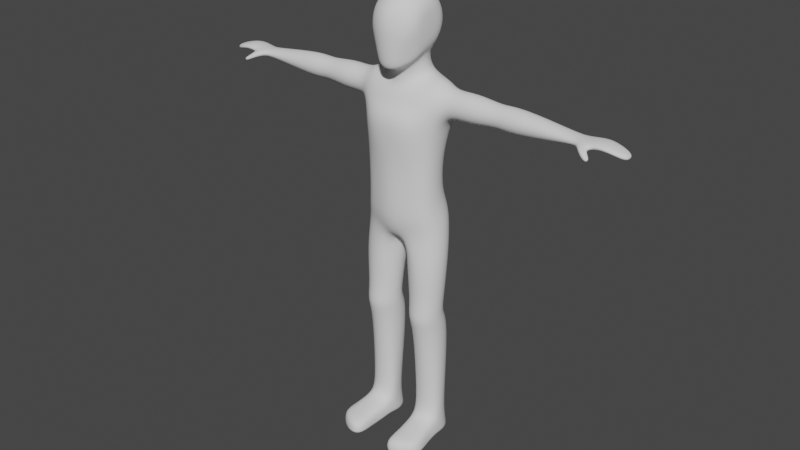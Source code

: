 # Source: character-rig-2.blend  (saved by Blender 3.2.14; exported with 4.5.12 LTS)
import bpy
from mathutils import Matrix  # noqa: F401  (used for matrix-valued properties, if any)

bpy.ops.wm.read_factory_settings(use_empty=True)
scene = bpy.context.scene
scene.name = 'Scene'

# ---- collections
col_collection = bpy.data.collections.new('Collection'); scene.collection.children.link(col_collection)

# ---- world
world_world = bpy.data.worlds.new('World'); scene.world = world_world
world_world.use_nodes = True; world_world.node_tree.nodes.clear()
_N = world_world.node_tree.nodes; _L = world_world.node_tree.links
n0 = _N.new('ShaderNodeOutputWorld'); n0.name = 'World Output'; n0.location = (300, 300)
n1 = _N.new('ShaderNodeBackground'); n1.name = 'Background'; n1.location = (10, 300)
n1.inputs[0].default_value = (0.05088, 0.05088, 0.05088, 1.0)
_L.new(n1.outputs[0], n0.inputs[0])
n0.is_active_output = True
world_world.color = (0.05088, 0.05088, 0.05088)
world_world.use_sun_shadow = False
world_world.sun_shadow_jitter_overblur = 0.0

# ---- meshes
me_sphere = bpy.data.meshes.new('Sphere')
me_sphere.from_pydata([(0.733, 0.2588, 5.588e-08), (0.6047, 0.7071, 1.155e-07), (0.418, 0.866, 1.453e-07), (0.2007, 0.9659, 1.751e-07), (0.0, 1.0, 1.956e-07), (0.733, 0.2391, -0.09905), (0.7091, 0.4619, -0.1913), (0.6047, 0.6533, -0.2706), (0.418, 0.8001, -0.3314), (0.2007, 0.8924, -0.3696), (0.0, 0.9239, -0.3827), (0.733, 0.183, -0.183), (0.7091, 0.3536, -0.3536), (0.6047, 0.5, -0.5), (0.4145, 0.3655, -0.8108), (0.1965, 0.5711, -0.7387), (0.0, 0.6464, -0.7123), (0.733, 0.09905, -0.2391), (0.7091, 0.1913, -0.4619), (0.6047, 0.2706, -0.6533), (0.4943, 0.08456, -0.9093), (0.5012, 0.8573, -1.623), (1.034, 0.6256, -1.556), (0.733, 3.912e-08, -0.2588), (0.7091, 5.029e-08, -0.5), (0.6016, -3.725e-09, -0.7071), (0.4145, -0.1963, -1.008), (0.1965, -0.402, -1.08), (0.0, -0.4772, -1.106), (0.733, -0.09905, -0.2391), (0.6996, -0.1633, -0.5056), (0.5765, -0.371, -0.9052), (0.3346, -0.7407, -1.076), (0.1682, -0.8202, -1.137), (0.0, -0.8473, -1.157), (0.733, -0.183, -0.183), (0.6947, -0.3452, -0.4352), (0.5765, -0.4698, -0.7692), (0.3346, -0.8111, -0.9038), (0.1682, -0.8971, -0.9546), (0.0, -0.9264, -0.972), (0.733, -0.2391, -0.09905), (0.7062, -0.4619, -0.1913), (0.5845, -0.7091, -0.2803), (0.3985, -0.8559, -0.3411), (0.1965, -0.9482, -0.3793), (0.0, -0.9797, -0.3924), (0.733, -0.2588, 5.588e-08), (0.7091, -0.5, 5.588e-08), (0.6047, -0.7071, -3.725e-09), (0.418, -0.866, 1.453e-07), (0.2007, -0.9659, 1.751e-07), (0.0, -1.0, 2.217e-07), (0.7411, -4.098e-08, 5.588e-08), (0.733, -0.2391, 0.09905), (0.7091, -0.4619, 0.1913), (0.6047, -0.6533, 0.2706), (0.418, -0.8001, 0.3314), (0.2007, -0.8924, 0.3696), (0.0, -0.9239, 0.3827), (0.733, -0.183, 0.183), (0.7091, -0.3536, 0.3536), (0.6047, -0.5, 0.5), (0.418, -0.6124, 0.6124), (0.2007, -0.683, 0.683), (0.0, -0.7071, 0.7071), (0.733, -0.09905, 0.2391), (0.7091, -0.1913, 0.4619), (0.6047, -0.2706, 0.6533), (0.418, -0.3314, 0.8001), (0.2007, -0.3696, 0.8924), (0.0, -0.3827, 0.9239), (0.733, 1.173e-07, 0.2588), (0.7091, 1.248e-07, 0.5), (0.6047, 7.451e-08, 0.7071), (0.418, 2.347e-07, 0.866), (0.2007, 1.583e-07, 0.9659), (0.0, 2.086e-07, 1.0), (0.733, 0.09905, 0.2391), (0.7091, 0.1913, 0.4619), (0.6047, 0.2706, 0.6533), (0.418, 0.3314, 0.8001), (0.2007, 0.3696, 0.8924), (0.0, 0.3827, 0.9239), (0.733, 0.183, 0.183), (0.7091, 0.3536, 0.3536), (0.6047, 0.5, 0.5), (0.418, 0.6124, 0.6124), (0.2007, 0.683, 0.683), (0.0, 0.7071, 0.7071), (0.733, 0.2391, 0.09905), (0.7091, 0.4619, 0.1913), (0.6047, 0.6533, 0.2706), (0.418, 0.8001, 0.3314), (0.2007, 0.8924, 0.3696), (0.0, 0.9239, 0.3827), (0.7091, 0.5, -1.825e-07), (0.48, 0.4801, -1.397), (0.2295, 0.6891, -1.365), (0.0, 0.7656, -1.357), (0.5725, 0.1945, -1.446), (1.159, 0.6018, -2.534), (0.4718, 0.8215, -2.693), (0.4822, -0.09114, -1.5), (0.2335, -0.3002, -1.543), (0.0, -0.3767, -1.562), (0.0, 0.9173, -1.697), (1.012, 0.1509, -1.273), (0.5196, -0.6379, -2.103), (0.0, 1.004, -2.158), (1.035, -0.3194, -1.567), (0.4153, -0.5285, -1.756), (0.0, -0.5772, -1.824), (0.0, 0.915, -2.74), (1.183, 0.1206, -2.737), (1.161, -0.3652, -2.544), (0.6809, -0.9783, -2.472), (0.0, -0.9863, -2.447), (0.9034, 0.4752, -3.637), (0.4194, 0.9499, -2.114), (1.091, -0.5099, -2.078), (1.089, 0.8265, -2.064), (0.0, -0.7389, -2.14), (1.38, 0.1537, -1.606), (1.382, 0.4229, -1.714), (1.382, -0.1131, -1.72), (1.387, -0.2212, -1.989), (1.392, -0.1072, -2.256), (1.387, 0.5369, -1.981), (1.392, 0.4288, -2.25), (1.395, 0.162, -2.364), (0.4426, 0.637, -3.637), (0.0, 0.7154, -3.637), (1.118, 0.005648, -3.637), (0.4837, 0.9116, -5.101), (0.9891, 0.6715, -5.14), (1.015, -0.5052, -3.637), (0.5638, -0.7064, -3.637), (0.0, -0.8697, -3.637), (0.9034, 0.477, -4.626), (0.4426, 0.6343, -4.588), (0.0, 0.7105, -4.57), (1.118, 0.02061, -4.737), (1.053, 0.6442, -5.794), (0.3664, 0.9062, -5.748), (1.003, -0.4819, -4.856), (0.5165, -0.7235, -4.909), (0.0, -0.8599, -4.95), (0.0, 0.9944, -5.077), (1.228, 0.1662, -5.254), (1.084, -0.4632, -5.387), (0.4934, -0.7105, -5.443), (0.0, -0.8069, -5.474), (0.0, 0.9299, -5.781), (1.324, 0.1723, -5.804), (0.08955, 0.08286, -6.285), (0.0, 0.07918, -6.308), (1.11, -0.428, -5.829), (0.2809, -0.6149, -5.89), (0.0, -0.6258, -5.91), (0.1974, -0.2947, -6.115), (0.0, -0.333, -6.162), (0.2401, 0.4651, -6.097), (0.0, 0.4847, -6.148), (1.117, 0.5029, -6.728), (0.6475, 0.6315, -6.728), (1.358, 0.08007, -6.728), (0.09606, -0.07909, -6.728), (1.229, -0.3894, -6.728), (0.8066, -0.6305, -6.728), (0.3371, -0.502, -6.728), (0.2246, 0.3904, -6.728), (1.072, 0.3744, -8.001), (0.687, 0.4798, -8.001), (1.269, 0.02787, -8.0), (0.2351, -0.1026, -8.0), (1.164, -0.3569, -7.999), (0.8174, -0.5545, -7.998), (0.4326, -0.4492, -7.998), (0.3404, 0.2822, -8.001), (1.072, 0.3507, -8.34), (0.687, 0.4551, -8.325), (1.269, 0.007437, -8.388), (0.2351, -0.1218, -8.405), (1.164, -0.4787, -8.434), (0.8174, -0.6744, -8.461), (0.4326, -0.57, -8.446), (0.3404, 0.2594, -8.353), (1.081, 0.6581, -8.813), (0.7094, 0.7696, -8.8), (1.272, 0.1728, -8.912), (0.273, 0.03474, -8.928), (1.17, -0.2344, -8.96), (0.8354, -0.4435, -8.985), (0.4638, -0.332, -8.972), (0.3748, 0.5605, -8.825), (1.089, 0.5014, -11.82), (0.7793, 0.5951, -11.83), (1.248, 0.1932, -11.82), (0.4152, 0.07719, -11.84), (1.261, -0.1376, -11.83), (0.8843, -0.3247, -11.83), (0.4129, -0.1986, -11.84), (0.5, 0.4194, -11.83), (1.116, 0.5899, -12.45), (0.7738, 0.6944, -12.41), (1.291, 0.2572, -12.47), (0.3722, 0.1288, -12.48), (1.316, -0.1312, -12.38), (0.4697, -1.029, -12.46), (0.398, -0.2007, -12.39), (0.4658, 0.4992, -12.46), (0.9697, -1.603, -12.05), (0.4819, -1.687, -12.06), (1.404, -1.279, -12.05), (0.9887, -1.615, -12.44), (0.469, -1.689, -12.45), (1.45, -1.264, -12.44), (0.4378, -0.6024, -12.45), (1.391, -0.8175, -12.45), (1.328, -0.5326, -12.44), (1.274, -0.5637, -11.9), (1.344, -0.8571, -11.98), (0.4522, -0.6247, -11.92), (0.4841, -1.051, -11.99), (0.9466, -1.177, -11.97), (0.9147, -0.7508, -11.9), (0.4917, 0.4264, -11.2), (0.4077, 0.09964, -11.21), (1.219, -0.1084, -11.21), (1.232, 0.2104, -11.2), (1.075, 0.5047, -11.19), (0.4488, -0.172, -11.22), (0.8721, -0.2841, -11.22), (0.7681, 0.5942, -11.19), (2.874, 0.1712, -1.673), (2.072, 0.1529, -1.518), (2.074, 0.4753, -1.648), (2.074, -0.1667, -1.655), (2.077, -0.2961, -1.977), (2.081, -0.1596, -2.297), (2.077, 0.6118, -1.967), (2.081, 0.4824, -2.29), (2.083, 0.1628, -2.426), (3.325, 0.17, -1.569), (2.873, 0.3894, -1.761), (2.873, -0.04505, -1.765), (2.873, -0.1326, -1.984), (2.872, -0.04029, -2.2), (2.873, 0.4818, -1.977), (2.872, 0.3942, -2.195), (2.872, 0.1779, -2.287), (5.026, 0.1522, -1.835), (3.324, 0.4628, -1.686), (3.324, -0.1201, -1.693), (3.324, -0.2376, -1.986), (3.323, -0.1137, -2.276), (3.324, 0.5867, -1.977), (3.323, 0.4692, -2.269), (3.323, 0.1791, -2.393), (5.026, 0.3287, -1.877), (5.026, -0.02266, -1.88), (5.025, -0.09351, -1.984), (5.025, -0.01881, -2.088), (5.026, 0.4034, -1.981), (5.025, 0.3326, -2.086), (5.025, 0.1577, -2.13), (5.498, 0.1436, -1.837), (5.245, 0.1264, -1.848), (5.246, 0.3427, -1.886), (5.246, -0.08791, -1.888), (5.25, -0.1747, -1.981), (5.254, -0.08319, -2.073), (5.25, 0.4343, -1.978), (5.254, 0.3475, -2.071), (5.256, 0.1331, -2.111), (5.905, 0.1638, -1.787), (5.498, 0.3859, -1.875), (5.506, -0.09646, -1.876), (5.557, -0.1136, -1.976), (5.526, -0.09102, -2.062), (5.507, 0.4885, -1.967), (5.518, 0.3913, -2.06), (5.527, 0.1513, -2.1), (6.499, 0.157, -1.975), (5.901, 0.4061, -1.819), (5.909, -0.07621, -1.821), (5.91, -0.1734, -1.902), (5.907, -0.07077, -1.982), (5.899, 0.5087, -1.899), (5.9, 0.4115, -1.98), (5.903, 0.1715, -2.015), (6.487, 0.3148, -2.0), (6.492, 0.0005984, -2.004), (6.472, -0.06271, -2.071), (6.448, 0.004141, -2.136), (6.463, 0.3817, -2.066), (6.442, 0.3184, -2.132), (6.436, 0.162, -2.162), (6.55, 0.1647, -2.1), (5.435, -0.3868, -2.044), (5.435, -0.3869, -2.107), (5.431, -0.3899, -1.981), (5.573, -0.285, -1.973), (5.582, -0.2785, -2.036), (5.584, -0.2769, -2.099), (5.71, -0.4983, -2.174), (5.685, -0.4984, -2.218), (5.733, -0.5024, -2.128), (5.761, -0.3618, -2.136), (5.738, -0.3531, -2.182), (5.714, -0.3509, -2.227), (0.4012, -0.2002, -12.27), (0.3816, 0.1176, -12.34), (1.304, -0.1326, -12.26), (0.775, 0.6728, -12.29), (0.4733, 0.4818, -12.33), (1.11, 0.5706, -12.32), (1.282, 0.2432, -12.33), (0.4718, -1.689, -12.37), (0.9846, -1.612, -12.36), (1.44, -1.268, -12.36), (0.4409, -0.6073, -12.34), (0.4728, -1.034, -12.36), (1.316, -0.5394, -12.33), (1.381, -0.8261, -12.35)], [], [(3, 2, 8, 9), (96, 0, 5, 6), (4, 3, 9, 10), (1, 96, 6, 7), (2, 1, 7, 8), (0, 53, 5), (7, 6, 12, 13), (8, 7, 13, 14), (5, 53, 11), (9, 8, 14, 15), (6, 5, 11, 12), (10, 9, 15, 16), (14, 20, 100, 97), (12, 11, 17, 18), (15, 14, 97, 98), (13, 12, 18, 19), (14, 13, 19, 20), (11, 53, 17), (20, 19, 25, 26), (17, 53, 23), (26, 27, 104, 103), (18, 17, 23, 24), (20, 26, 103, 100), (19, 18, 24, 25), (28, 27, 33, 34), (25, 24, 30, 31), (26, 25, 31, 32), (23, 53, 29), (27, 26, 32, 33), (24, 23, 29, 30), (33, 32, 38, 39), (30, 29, 35, 36), (34, 33, 39, 40), (31, 30, 36, 37), (32, 31, 37, 38), (29, 53, 35), (38, 37, 43, 44), (35, 53, 41), (39, 38, 44, 45), (36, 35, 41, 42), (40, 39, 45, 46), (37, 36, 42, 43), (46, 45, 51, 52), (43, 42, 48, 49), (44, 43, 49, 50), (41, 53, 47), (45, 44, 50, 51), (42, 41, 47, 48), (51, 50, 57, 58), (48, 47, 54, 55), (52, 51, 58, 59), (49, 48, 55, 56), (50, 49, 56, 57), (47, 53, 54), (57, 56, 62, 63), (54, 53, 60), (58, 57, 63, 64), (55, 54, 60, 61), (59, 58, 64, 65), (56, 55, 61, 62), (65, 64, 70, 71), (62, 61, 67, 68), (63, 62, 68, 69), (60, 53, 66), (64, 63, 69, 70), (61, 60, 66, 67), (66, 53, 72), (70, 69, 75, 76), (67, 66, 72, 73), (71, 70, 76, 77), (68, 67, 73, 74), (69, 68, 74, 75), (75, 74, 80, 81), (72, 53, 78), (76, 75, 81, 82), (73, 72, 78, 79), (77, 76, 82, 83), (74, 73, 79, 80), (79, 78, 84, 85), (83, 82, 88, 89), (80, 79, 85, 86), (81, 80, 86, 87), (78, 53, 84), (82, 81, 87, 88), (84, 53, 90), (88, 87, 93, 94), (85, 84, 90, 91), (89, 88, 94, 95), (86, 85, 91, 92), (87, 86, 92, 93), (92, 91, 96, 1), (93, 92, 1, 2), (90, 53, 0), (94, 93, 2, 3), (91, 90, 0, 96), (95, 94, 3, 4), (103, 104, 111, 110), (100, 103, 110, 107), (98, 97, 22, 21), (104, 105, 112, 111), (27, 28, 105, 104), (16, 15, 98, 99), (107, 110, 125, 123), (120, 108, 116, 115), (121, 22, 124, 128), (119, 121, 101, 102), (97, 100, 107, 22), (99, 98, 21, 106), (113, 102, 131, 132), (101, 114, 133, 118), (115, 116, 137, 136), (114, 115, 136, 133), (109, 119, 102, 113), (108, 122, 117, 116), (111, 112, 122, 108), (106, 21, 119, 109), (21, 22, 121, 119), (101, 121, 128, 129), (110, 111, 108, 120), (115, 114, 130, 127), (114, 101, 129, 130), (22, 107, 123, 124), (120, 115, 127, 126), (110, 120, 126, 125), (118, 133, 142, 139), (136, 137, 146, 145), (133, 136, 145, 142), (131, 118, 139, 140), (116, 117, 138, 137), (102, 101, 118, 131), (141, 140, 134, 148), (139, 142, 149, 135), (145, 146, 151, 150), (142, 145, 150, 149), (132, 131, 140, 141), (137, 138, 147, 146), (151, 152, 159, 158), (148, 134, 144, 153), (135, 149, 154, 143), (150, 151, 158, 157), (146, 147, 152, 151), (140, 139, 135, 134), (156, 155, 160, 161), (163, 162, 155, 156), (153, 144, 162, 163), (161, 160, 158, 159), (134, 135, 143, 144), (149, 150, 157, 154), (154, 157, 168, 166), (144, 143, 164, 165), (157, 158, 169, 168), (143, 154, 166, 164), (160, 155, 167, 170), (155, 162, 171, 167), (162, 144, 165, 171), (158, 160, 170, 169), (171, 165, 173, 179), (165, 164, 172, 173), (167, 171, 179, 175), (166, 168, 176, 174), (164, 166, 174, 172), (169, 170, 178, 177), (170, 167, 175, 178), (168, 169, 177, 176), (178, 175, 183, 186), (176, 177, 185, 184), (179, 173, 181, 187), (173, 172, 180, 181), (175, 179, 187, 183), (174, 176, 184, 182), (172, 174, 182, 180), (177, 178, 186, 185), (180, 182, 190, 188), (185, 186, 194, 193), (186, 183, 191, 194), (184, 185, 193, 192), (187, 181, 189, 195), (181, 180, 188, 189), (183, 187, 195, 191), (182, 184, 192, 190), (228, 227, 203, 199), (230, 229, 200, 198), (231, 230, 198, 196), (233, 232, 202, 201), (232, 228, 199, 202), (229, 233, 201, 200), (227, 234, 197, 203), (234, 231, 196, 197), (225, 224, 213, 212), (312, 313, 207, 210), (209, 219, 217, 216), (316, 315, 205, 211), (315, 317, 204, 205), (313, 316, 211, 207), (318, 314, 208, 206), (317, 318, 206, 204), (205, 204, 211), (204, 206, 207, 211), (206, 208, 210, 207), (325, 222, 214, 321), (320, 319, 216, 215), (321, 320, 215, 217), (215, 216, 217), (222, 225, 212, 214), (323, 209, 216, 319), (312, 210, 218, 322), (322, 218, 209, 323), (200, 201, 226, 221), (221, 226, 225, 222), (314, 200, 221, 324), (324, 221, 222, 325), (210, 208, 220, 218), (218, 220, 219, 209), (201, 202, 223, 226), (226, 223, 224, 225), (189, 188, 231, 234), (195, 189, 234, 227), (192, 193, 233, 229), (194, 191, 228, 232), (193, 194, 232, 233), (188, 190, 230, 231), (190, 192, 229, 230), (191, 195, 227, 228), (125, 126, 239, 238), (123, 125, 238, 236), (129, 128, 241, 242), (127, 130, 243, 240), (238, 239, 247, 246), (236, 238, 246, 235), (242, 241, 249, 250), (240, 243, 251, 248), (130, 129, 242, 243), (126, 127, 240, 239), (124, 123, 236, 237), (128, 124, 237, 241), (250, 249, 257, 258), (248, 251, 259, 256), (249, 245, 253, 257), (245, 235, 244, 253), (243, 242, 250, 251), (239, 240, 248, 247), (237, 236, 235, 245), (241, 237, 245, 249), (253, 244, 252, 260), (255, 256, 263, 262), (259, 258, 265, 266), (254, 255, 262, 261), (235, 246, 254, 244), (246, 247, 255, 254), (251, 250, 258, 259), (247, 248, 256, 255), (264, 260, 269, 273), (260, 252, 268, 269), (262, 263, 272, 271), (266, 265, 274, 275), (257, 253, 260, 264), (256, 259, 266, 263), (258, 257, 264, 265), (244, 254, 261, 252), (269, 268, 267, 277), (272, 280, 305, 301), (275, 274, 282, 283), (278, 270, 302, 303), (263, 266, 275, 272), (265, 264, 273, 274), (252, 261, 270, 268), (261, 262, 271, 270), (278, 279, 287, 286), (267, 278, 286, 276), (282, 281, 289, 290), (280, 283, 291, 288), (273, 269, 277, 281), (272, 275, 283, 280), (274, 273, 281, 282), (268, 270, 278, 267), (290, 289, 296, 297), (288, 291, 298, 295), (289, 285, 292, 296), (285, 276, 284, 292), (283, 282, 290, 291), (279, 280, 288, 287), (277, 267, 276, 285), (281, 277, 285, 289), (284, 293, 294, 299), (292, 284, 299, 296), (296, 299, 298, 297), (294, 295, 298, 299), (276, 286, 293, 284), (286, 287, 294, 293), (291, 290, 297, 298), (287, 288, 295, 294), (302, 300, 306, 308), (304, 303, 309, 310), (270, 271, 300, 302), (271, 272, 301, 300), (279, 278, 303, 304), (280, 279, 304, 305), (306, 307, 311, 310), (308, 306, 310, 309), (301, 305, 311, 307), (305, 304, 310, 311), (303, 302, 308, 309), (300, 301, 307, 306), (220, 324, 325, 219), (208, 314, 324, 220), (223, 322, 323, 224), (202, 312, 322, 223), (224, 323, 319, 213), (214, 212, 320, 321), (212, 213, 319, 320), (219, 325, 321, 217), (196, 198, 318, 317), (198, 200, 314, 318), (199, 203, 316, 313), (197, 196, 317, 315), (203, 197, 315, 316), (202, 199, 313, 312)])
me_sphere.polygons.foreach_set('use_smooth', [True] * 317)
_uv = me_sphere.uv_layers.new(name='UVMap')
_uv.uv.foreach_set('vector', [0.75, 0.5833, 0.75, 0.6667, 0.6875, 0.6667, 0.6875, 0.5833, 0.75, 0.8333, 0.75, 0.9167, 0.6875, 0.9167, 0.6875, 0.8333, 0.75, 0.5, 0.75, 0.5833, 0.6875, 0.5833, 0.6875, 0.5, 0.75, 0.75, 0.75, 0.8333, 0.6875, 0.8333, 0.6875, 0.75, 0.75, 0.6667, 0.75, 0.75, 0.6875, 0.75, 0.6875, 0.6667, 0.75, 0.9167, 0.7188, 1.0, 0.6875, 0.9167, 0.6875, 0.75, 0.6875, 0.8333, 0.625, 0.8333, 0.625, 0.75, 0.6875, 0.6667, 0.6875, 0.75, 0.625, 0.75, 0.625, 0.6667, 0.6875, 0.9167, 0.6562, 1.0, 0.625, 0.9167, 0.6875, 0.5833, 0.6875, 0.6667, 0.625, 0.6667, 0.625, 0.5833, 0.6875, 0.8333, 0.6875, 0.9167, 0.625, 0.9167, 0.625, 0.8333, 0.6875, 0.5, 0.6875, 0.5833, 0.625, 0.5833, 0.625, 0.5, 0.625, 0.6667, 0.5625, 0.6667, 0.5625, 0.6667, 0.625, 0.6667, 0.625, 0.8333, 0.625, 0.9167, 0.5625, 0.9167, 0.5625, 0.8333, 0.625, 0.5833, 0.625, 0.6667, 0.625, 0.6667, 0.625, 0.5833, 0.625, 0.75, 0.625, 0.8333, 0.5625, 0.8333, 0.5625, 0.75, 0.625, 0.6667, 0.625, 0.75, 0.5625, 0.75, 0.5625, 0.6667, 0.625, 0.9167, 0.5937, 1.0, 0.5625, 0.9167, 0.5625, 0.6667, 0.5625, 0.75, 0.5, 0.75, 0.5, 0.6667, 0.5625, 0.9167, 0.5312, 1.0, 0.5, 0.9167, 0.5, 0.6667, 0.5, 0.5833, 0.5, 0.5833, 0.5, 0.6667, 0.5625, 0.8333, 0.5625, 0.9167, 0.5, 0.9167, 0.5, 0.8333, 0.5625, 0.6667, 0.5, 0.6667, 0.5, 0.6667, 0.5625, 0.6667, 0.5625, 0.75, 0.5625, 0.8333, 0.5, 0.8333, 0.5, 0.75, 0.5, 0.5, 0.5, 0.5833, 0.4375, 0.5833, 0.4375, 0.5, 0.5, 0.75, 0.5, 0.8333, 0.4375, 0.8333, 0.4375, 0.75, 0.5, 0.6667, 0.5, 0.75, 0.4375, 0.75, 0.4375, 0.6667, 0.5, 0.9167, 0.4687, 1.0, 0.4375, 0.9167, 0.5, 0.5833, 0.5, 0.6667, 0.4375, 0.6667, 0.4375, 0.5833, 0.5, 0.8333, 0.5, 0.9167, 0.4375, 0.9167, 0.4375, 0.8333, 0.4375, 0.5833, 0.4375, 0.6667, 0.375, 0.6667, 0.375, 0.5833, 0.4375, 0.8333, 0.4375, 0.9167, 0.375, 0.9167, 0.375, 0.8333, 0.4375, 0.5, 0.4375, 0.5833, 0.375, 0.5833, 0.375, 0.5, 0.4375, 0.75, 0.4375, 0.8333, 0.375, 0.8333, 0.375, 0.75, 0.4375, 0.6667, 0.4375, 0.75, 0.375, 0.75, 0.375, 0.6667, 0.4375, 0.9167, 0.4062, 1.0, 0.375, 0.9167, 0.375, 0.6667, 0.375, 0.75, 0.3125, 0.75, 0.3125, 0.6667, 0.375, 0.9167, 0.3437, 1.0, 0.3125, 0.9167, 0.375, 0.5833, 0.375, 0.6667, 0.3125, 0.6667, 0.3125, 0.5833, 0.375, 0.8333, 0.375, 0.9167, 0.3125, 0.9167, 0.3125, 0.8333, 0.375, 0.5, 0.375, 0.5833, 0.3125, 0.5833, 0.3125, 0.5, 0.375, 0.75, 0.375, 0.8333, 0.3125, 0.8333, 0.3125, 0.75, 0.3125, 0.5, 0.3125, 0.5833, 0.25, 0.5833, 0.25, 0.5, 0.3125, 0.75, 0.3125, 0.8333, 0.25, 0.8333, 0.25, 0.75, 0.3125, 0.6667, 0.3125, 0.75, 0.25, 0.75, 0.25, 0.6667, 0.3125, 0.9167, 0.2812, 1.0, 0.25, 0.9167, 0.3125, 0.5833, 0.3125, 0.6667, 0.25, 0.6667, 0.25, 0.5833, 0.3125, 0.8333, 0.3125, 0.9167, 0.25, 0.9167, 0.25, 0.8333, 0.25, 0.5833, 0.25, 0.6667, 0.1875, 0.6667, 0.1875, 0.5833, 0.25, 0.8333, 0.25, 0.9167, 0.1875, 0.9167, 0.1875, 0.8333, 0.25, 0.5, 0.25, 0.5833, 0.1875, 0.5833, 0.1875, 0.5, 0.25, 0.75, 0.25, 0.8333, 0.1875, 0.8333, 0.1875, 0.75, 0.25, 0.6667, 0.25, 0.75, 0.1875, 0.75, 0.1875, 0.6667, 0.25, 0.9167, 0.2187, 1.0, 0.1875, 0.9167, 0.1875, 0.6667, 0.1875, 0.75, 0.125, 0.75, 0.125, 0.6667, 0.1875, 0.9167, 0.1563, 1.0, 0.125, 0.9167, 0.1875, 0.5833, 0.1875, 0.6667, 0.125, 0.6667, 0.125, 0.5833, 0.1875, 0.8333, 0.1875, 0.9167, 0.125, 0.9167, 0.125, 0.8333, 0.1875, 0.5, 0.1875, 0.5833, 0.125, 0.5833, 0.125, 0.5, 0.1875, 0.75, 0.1875, 0.8333, 0.125, 0.8333, 0.125, 0.75, 0.125, 0.5, 0.125, 0.5833, 0.0625, 0.5833, 0.0625, 0.5, 0.125, 0.75, 0.125, 0.8333, 0.0625, 0.8333, 0.0625, 0.75, 0.125, 0.6667, 0.125, 0.75, 0.0625, 0.75, 0.0625, 0.6667, 0.125, 0.9167, 0.09375, 1.0, 0.0625, 0.9167, 0.125, 0.5833, 0.125, 0.6667, 0.0625, 0.6667, 0.0625, 0.5833, 0.125, 0.8333, 0.125, 0.9167, 0.0625, 0.9167, 0.0625, 0.8333, 0.0625, 0.9167, 0.03125, 1.0, 0.0, 0.9167, 0.0625, 0.5833, 0.0625, 0.6667, 0.0, 0.6667, 0.0, 0.5833, 0.0625, 0.8333, 0.0625, 0.9167, 0.0, 0.9167, 0.0, 0.8333, 0.0625, 0.5, 0.0625, 0.5833, 0.0, 0.5833, 0.0, 0.5, 0.0625, 0.75, 0.0625, 0.8333, 0.0, 0.8333, 0.0, 0.75, 0.0625, 0.6667, 0.0625, 0.75, 0.0, 0.75, 0.0, 0.6667, 1.0, 0.6667, 1.0, 0.75, 0.9375, 0.75, 0.9375, 0.6667, 1.0, 0.9167, 0.9688, 1.0, 0.9375, 0.9167, 1.0, 0.5833, 1.0, 0.6667, 0.9375, 0.6667, 0.9375, 0.5833, 1.0, 0.8333, 1.0, 0.9167, 0.9375, 0.9167, 0.9375, 0.8333, 1.0, 0.5, 1.0, 0.5833, 0.9375, 0.5833, 0.9375, 0.5, 1.0, 0.75, 1.0, 0.8333, 0.9375, 0.8333, 0.9375, 0.75, 0.9375, 0.8333, 0.9375, 0.9167, 0.875, 0.9167, 0.875, 0.8333, 0.9375, 0.5, 0.9375, 0.5833, 0.875, 0.5833, 0.875, 0.5, 0.9375, 0.75, 0.9375, 0.8333, 0.875, 0.8333, 0.875, 0.75, 0.9375, 0.6667, 0.9375, 0.75, 0.875, 0.75, 0.875, 0.6667, 0.9375, 0.9167, 0.9062, 1.0, 0.875, 0.9167, 0.9375, 0.5833, 0.9375, 0.6667, 0.875, 0.6667, 0.875, 0.5833, 0.875, 0.9167, 0.8438, 1.0, 0.8125, 0.9167, 0.875, 0.5833, 0.875, 0.6667, 0.8125, 0.6667, 0.8125, 0.5833, 0.875, 0.8333, 0.875, 0.9167, 0.8125, 0.9167, 0.8125, 0.8333, 0.875, 0.5, 0.875, 0.5833, 0.8125, 0.5833, 0.8125, 0.5, 0.875, 0.75, 0.875, 0.8333, 0.8125, 0.8333, 0.8125, 0.75, 0.875, 0.6667, 0.875, 0.75, 0.8125, 0.75, 0.8125, 0.6667, 0.8125, 0.75, 0.8125, 0.8333, 0.75, 0.8333, 0.75, 0.75, 0.8125, 0.6667, 0.8125, 0.75, 0.75, 0.75, 0.75, 0.6667, 0.8125, 0.9167, 0.7812, 1.0, 0.75, 0.9167, 0.8125, 0.5833, 0.8125, 0.6667, 0.75, 0.6667, 0.75, 0.5833, 0.8125, 0.8333, 0.8125, 0.9167, 0.75, 0.9167, 0.75, 0.8333, 0.8125, 0.5, 0.8125, 0.5833, 0.75, 0.5833, 0.75, 0.5, 0.5, 0.6667, 0.5, 0.5833, 0.5, 0.5405, 0.5, 0.641, 0.5625, 0.6667, 0.5, 0.6667, 0.5, 0.641, 0.5625, 0.6667, 0.625, 0.5833, 0.625, 0.6667, 0.625, 0.631, 0.625, 0.5499, 0.5, 0.5833, 0.5, 0.5, 0.5, 0.5, 0.5, 0.5405, 0.5, 0.5833, 0.5, 0.5, 0.5, 0.5, 0.5, 0.5833, 0.625, 0.5, 0.625, 0.5833, 0.625, 0.5833, 0.625, 0.5, 0.5625, 0.6667, 0.5, 0.641, 0.5, 0.641, 0.5625, 0.6667, 0.5, 0.641, 0.5, 0.5644, 0.5, 0.5647, 0.5, 0.641, 0.625, 0.631, 0.625, 0.631, 0.625, 0.631, 0.625, 0.631, 0.625, 0.5499, 0.625, 0.631, 0.625, 0.631, 0.625, 0.5635, 0.625, 0.6667, 0.5625, 0.6667, 0.5625, 0.6667, 0.625, 0.631, 0.625, 0.5, 0.625, 0.5833, 0.625, 0.5499, 0.625, 0.5, 0.625, 0.5, 0.625, 0.5635, 0.625, 0.56, 0.625, 0.5, 0.625, 0.631, 0.5625, 0.6666, 0.5625, 0.6666, 0.625, 0.6101, 0.5, 0.641, 0.5, 0.5647, 0.5, 0.5697, 0.5, 0.6297, 0.5625, 0.6666, 0.5, 0.641, 0.5, 0.6297, 0.5625, 0.6666, 0.625, 0.5, 0.625, 0.5499, 0.625, 0.5635, 0.625, 0.5, 0.5, 0.5644, 0.5, 0.5, 0.5, 0.5, 0.5, 0.5647, 0.5, 0.5405, 0.5, 0.5, 0.5, 0.5, 0.5, 0.5644, 0.625, 0.5, 0.625, 0.5499, 0.625, 0.5499, 0.625, 0.5, 0.625, 0.5499, 0.625, 0.631, 0.625, 0.631, 0.625, 0.5499, 0.625, 0.631, 0.625, 0.631, 0.625, 0.631, 0.625, 0.631, 0.5, 0.641, 0.5, 0.5405, 0.5, 0.5644, 0.5, 0.641, 0.5, 0.641, 0.5625, 0.6666, 0.5625, 0.6667, 0.5, 0.641, 0.5625, 0.6666, 0.625, 0.631, 0.625, 0.631, 0.5625, 0.6667, 0.625, 0.631, 0.5625, 0.6667, 0.5625, 0.6667, 0.625, 0.631, 0.5, 0.641, 0.5, 0.641, 0.5, 0.641, 0.5, 0.641, 0.5, 0.641, 0.5, 0.641, 0.5, 0.641, 0.5, 0.641, 0.625, 0.6101, 0.5625, 0.6666, 0.5625, 0.6666, 0.625, 0.6101, 0.5, 0.6297, 0.5, 0.5697, 0.5, 0.5638, 0.5, 0.6282, 0.5625, 0.6666, 0.5, 0.6297, 0.5, 0.6282, 0.5625, 0.6666, 0.625, 0.56, 0.625, 0.6101, 0.625, 0.6101, 0.625, 0.56, 0.5, 0.5647, 0.5, 0.5, 0.5, 0.5, 0.5, 0.5697, 0.625, 0.5635, 0.625, 0.631, 0.625, 0.6101, 0.625, 0.56, 0.625, 0.5, 0.625, 0.56, 0.625, 0.56, 0.625, 0.5, 0.625, 0.6101, 0.5625, 0.6666, 0.5625, 0.6666, 0.625, 0.6099, 0.5, 0.6282, 0.5, 0.5638, 0.5, 0.5562, 0.5, 0.6183, 0.5625, 0.6666, 0.5, 0.6282, 0.5, 0.6183, 0.5625, 0.6666, 0.625, 0.5, 0.625, 0.56, 0.625, 0.56, 0.625, 0.5, 0.5, 0.5697, 0.5, 0.5, 0.5, 0.5, 0.5, 0.5638, 0.5, 0.5562, 0.5, 0.5, 0.5, 0.5, 0.5, 0.5406, 0.625, 0.5, 0.625, 0.56, 0.625, 0.5499, 0.625, 0.5, 0.625, 0.6099, 0.5625, 0.6666, 0.5625, 0.6666, 0.625, 0.6099, 0.5, 0.6183, 0.5, 0.5562, 0.5, 0.5406, 0.5, 0.6141, 0.5, 0.5638, 0.5, 0.5, 0.5, 0.5, 0.5, 0.5562, 0.625, 0.56, 0.625, 0.6101, 0.625, 0.6099, 0.625, 0.56, 0.5625, 0.5, 0.5625, 0.5106, 0.5313, 0.5256, 0.5313, 0.5, 0.5938, 0.5, 0.5938, 0.5303, 0.5625, 0.5106, 0.5625, 0.5, 0.625, 0.5, 0.625, 0.5499, 0.5938, 0.5303, 0.5938, 0.5, 0.5313, 0.5, 0.5313, 0.5256, 0.5, 0.5406, 0.5, 0.5, 0.625, 0.56, 0.625, 0.6099, 0.625, 0.6099, 0.625, 0.5499, 0.5625, 0.6666, 0.5, 0.6183, 0.5, 0.6141, 0.5625, 0.6666, 0.5625, 0.6666, 0.5, 0.6141, 0.5, 0.641, 0.5625, 0.6666, 0.625, 0.5499, 0.625, 0.6099, 0.625, 0.631, 0.625, 0.5499, 0.5, 0.6141, 0.5, 0.5406, 0.5, 0.5406, 0.5, 0.641, 0.625, 0.6099, 0.5625, 0.6666, 0.5625, 0.6666, 0.625, 0.631, 0.5313, 0.5256, 0.5625, 0.5106, 0.5625, 0.5106, 0.5313, 0.5256, 0.5625, 0.5106, 0.5938, 0.5303, 0.5938, 0.5303, 0.5625, 0.5106, 0.5938, 0.5303, 0.625, 0.5499, 0.625, 0.5499, 0.5938, 0.5303, 0.5, 0.5406, 0.5313, 0.5256, 0.5313, 0.5256, 0.5, 0.5406, 0.5938, 0.5303, 0.625, 0.5499, 0.625, 0.5499, 0.5938, 0.5303, 0.625, 0.5499, 0.625, 0.631, 0.625, 0.631, 0.625, 0.5499, 0.5625, 0.5106, 0.5938, 0.5303, 0.5938, 0.5303, 0.5625, 0.5106, 0.5625, 0.6666, 0.5, 0.641, 0.5, 0.641, 0.5625, 0.6666, 0.625, 0.631, 0.5625, 0.6666, 0.5625, 0.6666, 0.625, 0.631, 0.5, 0.5406, 0.5313, 0.5256, 0.5313, 0.5256, 0.5, 0.5406, 0.5313, 0.5256, 0.5625, 0.5106, 0.5625, 0.5106, 0.5313, 0.5256, 0.5, 0.641, 0.5, 0.5406, 0.5, 0.5406, 0.5, 0.641, 0.5313, 0.5256, 0.5625, 0.5106, 0.5625, 0.5106, 0.5313, 0.5256, 0.5, 0.641, 0.5, 0.5406, 0.5, 0.5406, 0.5, 0.641, 0.5938, 0.5303, 0.625, 0.5499, 0.625, 0.5499, 0.5938, 0.5303, 0.625, 0.5499, 0.625, 0.631, 0.625, 0.631, 0.625, 0.5499, 0.5625, 0.5106, 0.5938, 0.5303, 0.5938, 0.5303, 0.5625, 0.5106, 0.5625, 0.6666, 0.5, 0.641, 0.5, 0.641, 0.5625, 0.6666, 0.625, 0.631, 0.5625, 0.6666, 0.5625, 0.6666, 0.625, 0.631, 0.5, 0.5406, 0.5313, 0.5256, 0.5313, 0.5256, 0.5, 0.5406, 0.625, 0.631, 0.5625, 0.6666, 0.5625, 0.6666, 0.625, 0.631, 0.5, 0.5406, 0.5313, 0.5256, 0.5313, 0.5256, 0.5, 0.5406, 0.5313, 0.5256, 0.5625, 0.5106, 0.5625, 0.5106, 0.5313, 0.5256, 0.5, 0.641, 0.5, 0.5406, 0.5, 0.5406, 0.5, 0.641, 0.5938, 0.5303, 0.625, 0.5499, 0.625, 0.5499, 0.5938, 0.5303, 0.625, 0.5499, 0.625, 0.631, 0.625, 0.631, 0.625, 0.5499, 0.5625, 0.5106, 0.5938, 0.5303, 0.5938, 0.5303, 0.5625, 0.5106, 0.5625, 0.6666, 0.5, 0.641, 0.5, 0.641, 0.5625, 0.6666, 0.5625, 0.5106, 0.5938, 0.5303, 0.5938, 0.5303, 0.5625, 0.5106, 0.5625, 0.6666, 0.5, 0.641, 0.5, 0.641, 0.5625, 0.6666, 0.625, 0.631, 0.5625, 0.6666, 0.5625, 0.6666, 0.625, 0.631, 0.5, 0.5406, 0.5313, 0.5256, 0.5313, 0.5256, 0.5, 0.5406, 0.5313, 0.5256, 0.5625, 0.5106, 0.5625, 0.5106, 0.5313, 0.5256, 0.5, 0.641, 0.5, 0.5406, 0.5, 0.5406, 0.5, 0.641, 0.5938, 0.5303, 0.625, 0.5499, 0.625, 0.5499, 0.5938, 0.5303, 0.625, 0.5499, 0.625, 0.631, 0.625, 0.631, 0.625, 0.5499, 0.5, 0.5406, 0.5313, 0.5256, 0.5313, 0.5256, 0.5, 0.5406, 0.5313, 0.5256, 0.5625, 0.5106, 0.5625, 0.5106, 0.5313, 0.5256, 0.5313, 0.5256, 0.5, 0.641, 0.5, 0.641, 0.5313, 0.5256, 0.5938, 0.5303, 0.625, 0.5499, 0.625, 0.5499, 0.5938, 0.5303, 0.625, 0.5499, 0.625, 0.631, 0.625, 0.631, 0.625, 0.5499, 0.5625, 0.5106, 0.5938, 0.5303, 0.5938, 0.5303, 0.5625, 0.5106, 0.5625, 0.6666, 0.5, 0.641, 0.5, 0.641, 0.5625, 0.6666, 0.625, 0.631, 0.5625, 0.6666, 0.5625, 0.6666, 0.625, 0.631, 0.625, 0.5499, 0.625, 0.631, 0.5938, 0.5303, 0.625, 0.631, 0.5625, 0.6666, 0.5625, 0.5106, 0.5938, 0.5303, 0.5625, 0.6666, 0.5, 0.641, 0.5313, 0.5256, 0.5625, 0.5106, 0.5, 0.641, 0.5, 0.641, 0.5, 0.641, 0.5, 0.641, 0.5, 0.5406, 0.5313, 0.5256, 0.5313, 0.5256, 0.5, 0.5406, 0.5, 0.641, 0.5, 0.5406, 0.5, 0.5406, 0.5, 0.641, 0.5, 0.5406, 0.5313, 0.5256, 0.5, 0.641, 0.5, 0.641, 0.5, 0.5406, 0.5, 0.5406, 0.5, 0.641, 0.5313, 0.5256, 0.5313, 0.5256, 0.5313, 0.5256, 0.5313, 0.5256, 0.5313, 0.5256, 0.5313, 0.5256, 0.5313, 0.5256, 0.5313, 0.5256, 0.5313, 0.5256, 0.5313, 0.5256, 0.5313, 0.5256, 0.5313, 0.5256, 0.5, 0.641, 0.5, 0.5406, 0.5, 0.5406, 0.5, 0.641, 0.5, 0.641, 0.5, 0.5406, 0.5, 0.5406, 0.5, 0.641, 0.5, 0.641, 0.5, 0.641, 0.5, 0.641, 0.5, 0.641, 0.5, 0.641, 0.5, 0.641, 0.5, 0.641, 0.5, 0.641, 0.5313, 0.5256, 0.5, 0.641, 0.5, 0.641, 0.5313, 0.5256, 0.5313, 0.5256, 0.5, 0.641, 0.5, 0.641, 0.5313, 0.5256, 0.5, 0.5406, 0.5313, 0.5256, 0.5313, 0.5256, 0.5, 0.5406, 0.5, 0.5406, 0.5313, 0.5256, 0.5313, 0.5256, 0.5, 0.5406, 0.625, 0.5499, 0.625, 0.631, 0.625, 0.631, 0.625, 0.5499, 0.5938, 0.5303, 0.625, 0.5499, 0.625, 0.5499, 0.5938, 0.5303, 0.5, 0.641, 0.5, 0.5406, 0.5, 0.5406, 0.5, 0.641, 0.5313, 0.5256, 0.5625, 0.5106, 0.5625, 0.5106, 0.5313, 0.5256, 0.5, 0.5406, 0.5313, 0.5256, 0.5313, 0.5256, 0.5, 0.5406, 0.625, 0.631, 0.5625, 0.6666, 0.5625, 0.6666, 0.625, 0.631, 0.5625, 0.6666, 0.5, 0.641, 0.5, 0.641, 0.5625, 0.6666, 0.5625, 0.5106, 0.5938, 0.5303, 0.5938, 0.5303, 0.5625, 0.5106, 0.5, 0.641, 0.5, 0.641, 0.5, 0.641, 0.5, 0.641, 0.5625, 0.6667, 0.5, 0.641, 0.5, 0.641, 0.5625, 0.6667, 0.625, 0.631, 0.625, 0.631, 0.625, 0.631, 0.625, 0.631, 0.5, 0.641, 0.5625, 0.6667, 0.5625, 0.6667, 0.5, 0.641, 0.5, 0.641, 0.5, 0.641, 0.5, 0.641, 0.5, 0.641, 0.5625, 0.6667, 0.5, 0.641, 0.5, 0.641, 0.5625, 0.6667, 0.625, 0.631, 0.625, 0.631, 0.625, 0.631, 0.625, 0.631, 0.5, 0.641, 0.5625, 0.6667, 0.5625, 0.6667, 0.5, 0.641, 0.5625, 0.6667, 0.625, 0.631, 0.625, 0.631, 0.5625, 0.6667, 0.5, 0.641, 0.5, 0.641, 0.5, 0.641, 0.5, 0.641, 0.625, 0.631, 0.5625, 0.6667, 0.5625, 0.6667, 0.625, 0.631, 0.625, 0.631, 0.625, 0.631, 0.625, 0.631, 0.625, 0.631, 0.625, 0.631, 0.625, 0.631, 0.625, 0.631, 0.625, 0.631, 0.5, 0.641, 0.5625, 0.6667, 0.5625, 0.6667, 0.5, 0.641, 0.625, 0.631, 0.625, 0.631, 0.625, 0.631, 0.625, 0.631, 0.625, 0.631, 0.5625, 0.6667, 0.5625, 0.6667, 0.625, 0.631, 0.5625, 0.6667, 0.625, 0.631, 0.625, 0.631, 0.5625, 0.6667, 0.5, 0.641, 0.5, 0.641, 0.5, 0.641, 0.5, 0.641, 0.625, 0.631, 0.5625, 0.6667, 0.5625, 0.6667, 0.625, 0.631, 0.625, 0.631, 0.625, 0.631, 0.625, 0.631, 0.625, 0.631, 0.625, 0.631, 0.5625, 0.6667, 0.5625, 0.6667, 0.625, 0.631, 0.5, 0.641, 0.5, 0.641, 0.5, 0.641, 0.5, 0.641, 0.5625, 0.6667, 0.625, 0.631, 0.625, 0.631, 0.5625, 0.6667, 0.5, 0.641, 0.5, 0.641, 0.5, 0.641, 0.5, 0.641, 0.5625, 0.6667, 0.5, 0.641, 0.5, 0.641, 0.5625, 0.6667, 0.5, 0.641, 0.5, 0.641, 0.5, 0.641, 0.5, 0.641, 0.5625, 0.6667, 0.625, 0.631, 0.625, 0.631, 0.5625, 0.6667, 0.5, 0.641, 0.5, 0.641, 0.5, 0.641, 0.5, 0.641, 0.625, 0.631, 0.625, 0.631, 0.625, 0.631, 0.625, 0.631, 0.625, 0.631, 0.5625, 0.6667, 0.5625, 0.6667, 0.625, 0.631, 0.5, 0.641, 0.5, 0.641, 0.5, 0.641, 0.5, 0.641, 0.5625, 0.6667, 0.625, 0.631, 0.625, 0.631, 0.5625, 0.6667, 0.625, 0.631, 0.625, 0.631, 0.625, 0.631, 0.625, 0.631, 0.5, 0.641, 0.5625, 0.6667, 0.5625, 0.6667, 0.5, 0.641, 0.625, 0.631, 0.625, 0.631, 0.625, 0.631, 0.625, 0.631, 0.5625, 0.6667, 0.5, 0.641, 0.5, 0.641, 0.5625, 0.6667, 0.625, 0.631, 0.5625, 0.6667, 0.5625, 0.6667, 0.625, 0.631, 0.5, 0.641, 0.5, 0.641, 0.5, 0.641, 0.5, 0.641, 0.5625, 0.6667, 0.625, 0.631, 0.625, 0.631, 0.5625, 0.6667, 0.5, 0.641, 0.5, 0.641, 0.5, 0.641, 0.5, 0.641, 0.5, 0.641, 0.5625, 0.6667, 0.5625, 0.6667, 0.5, 0.641, 0.625, 0.631, 0.625, 0.631, 0.625, 0.631, 0.625, 0.631, 0.5625, 0.6667, 0.5, 0.641, 0.5, 0.641, 0.5625, 0.6667, 0.5, 0.641, 0.5, 0.641, 0.5, 0.641, 0.5, 0.641, 0.5, 0.641, 0.5, 0.641, 0.5, 0.641, 0.5, 0.641, 0.5625, 0.6667, 0.5, 0.641, 0.5, 0.641, 0.5625, 0.6667, 0.625, 0.631, 0.625, 0.631, 0.625, 0.631, 0.625, 0.631, 0.5, 0.641, 0.5625, 0.6667, 0.5625, 0.6667, 0.5, 0.641, 0.625, 0.631, 0.625, 0.631, 0.625, 0.631, 0.625, 0.631, 0.5, 0.641, 0.5625, 0.6667, 0.5625, 0.6667, 0.5, 0.641, 0.625, 0.631, 0.625, 0.631, 0.625, 0.631, 0.625, 0.631, 0.5625, 0.6667, 0.5, 0.641, 0.5, 0.641, 0.5625, 0.6667, 0.625, 0.631, 0.625, 0.631, 0.625, 0.631, 0.625, 0.631, 0.5, 0.641, 0.5625, 0.6667, 0.5625, 0.6667, 0.5, 0.641, 0.625, 0.631, 0.625, 0.631, 0.625, 0.631, 0.625, 0.631, 0.625, 0.631, 0.5625, 0.6667, 0.5625, 0.6667, 0.625, 0.631, 0.5625, 0.6667, 0.625, 0.631, 0.625, 0.631, 0.5625, 0.6667, 0.5, 0.641, 0.5, 0.641, 0.5, 0.641, 0.5, 0.641, 0.625, 0.631, 0.5625, 0.6667, 0.5625, 0.6667, 0.625, 0.631, 0.625, 0.631, 0.625, 0.631, 0.625, 0.631, 0.625, 0.631, 0.5625, 0.6667, 0.5, 0.641, 0.5, 0.641, 0.0, 0.0, 0.625, 0.631, 0.5625, 0.6667, 0.0, 0.0, 0.625, 0.631, 0.625, 0.631, 0.0, 0.0, 0.5625, 0.6667, 0.625, 0.631, 0.5, 0.641, 0.5, 0.641, 0.5625, 0.6667, 0.0, 0.0, 0.5625, 0.6667, 0.5, 0.641, 0.5, 0.641, 0.5625, 0.6667, 0.5, 0.641, 0.5, 0.641, 0.5, 0.641, 0.5, 0.641, 0.5625, 0.6667, 0.625, 0.631, 0.625, 0.631, 0.5625, 0.6667, 0.5, 0.641, 0.5, 0.641, 0.5, 0.641, 0.5, 0.641, 0.5, 0.641, 0.5, 0.641, 0.5, 0.641, 0.5, 0.641, 0.5, 0.641, 0.5, 0.641, 0.5, 0.641, 0.5, 0.641, 0.5, 0.641, 0.5, 0.641, 0.5, 0.641, 0.5, 0.641, 0.5, 0.641, 0.5, 0.641, 0.5, 0.641, 0.5, 0.641, 0.5, 0.641, 0.5, 0.641, 0.5, 0.641, 0.5, 0.641, 0.5, 0.641, 0.5, 0.641, 0.5, 0.641, 0.5, 0.641, 0.5, 0.641, 0.5, 0.641, 0.5, 0.641, 0.5, 0.641, 0.5, 0.641, 0.5, 0.641, 0.5, 0.641, 0.5, 0.641, 0.5, 0.641, 0.5, 0.641, 0.5, 0.641, 0.5, 0.641, 0.5, 0.641, 0.5, 0.641, 0.5, 0.641, 0.5, 0.641, 0.5, 0.641, 0.5, 0.641, 0.5, 0.641, 0.5, 0.641, 0.5, 0.641, 0.5, 0.641, 0.5, 0.641, 0.5, 0.641, 0.5, 0.641, 0.5, 0.641, 0.5, 0.641, 0.5, 0.641, 0.5, 0.641, 0.5, 0.641, 0.5, 0.641, 0.5, 0.641, 0.5313, 0.5256, 0.5313, 0.5256, 0.5313, 0.5256, 0.5313, 0.5256, 0.5313, 0.5256, 0.5313, 0.5256, 0.5313, 0.5256, 0.5313, 0.5256, 0.5313, 0.5256, 0.5313, 0.5256, 0.5313, 0.5256, 0.5313, 0.5256, 0.5, 0.641, 0.5, 0.5406, 0.5, 0.5406, 0.5, 0.641, 0.5, 0.5406, 0.5313, 0.5256, 0.5313, 0.5256, 0.5, 0.5406, 0.5, 0.641, 0.5, 0.641, 0.5, 0.641, 0.5, 0.641, 0.625, 0.631, 0.5625, 0.6666, 0.5625, 0.6666, 0.625, 0.631, 0.5625, 0.6666, 0.5, 0.641, 0.5, 0.641, 0.5625, 0.6666, 0.5625, 0.5106, 0.5938, 0.5303, 0.5938, 0.5303, 0.5625, 0.5106, 0.625, 0.5499, 0.625, 0.631, 0.625, 0.631, 0.625, 0.5499, 0.5938, 0.5303, 0.625, 0.5499, 0.625, 0.5499, 0.5938, 0.5303, 0.5313, 0.5256, 0.5625, 0.5106, 0.5625, 0.5106, 0.5313, 0.5256])
me_sphere.use_remesh_fix_poles = True
me_sphere.use_remesh_preserve_attributes = False
me_sphere.update()
arm_armature = bpy.data.armatures.new('Armature')  # bones are not reproduced

# ---- objects
ob_basic_character = bpy.data.objects.new('Basic Character', me_sphere)
ob_armature = bpy.data.objects.new('Armature', arm_armature)

# ---- transforms, parenting, visibility, modifiers, constraints
ob_basic_character.parent = ob_armature
ob_basic_character.location = (0.0, 0.0, 2.035)
ob_basic_character.scale = (0.3528, 0.3528, 0.3528)
_vg = ob_basic_character.vertex_groups.new(name='Main Controller')
_vg = ob_basic_character.vertex_groups.new(name='Hip')
for _i, _w in zip([134, 135, 139, 140, 141, 142, 143, 144, 145, 146, 147, 148, 149, 150, 151, 152, 153, 155, 156, 157, 158, 159, 160, 161, 162, 163], [0.457, 0.1116, 0.0438, 0.08321, 0.0962, 0.01787, 0.003779, 0.1252, 0.05052, 0.1073, 0.1455, 0.4191, 0.0366, 0.09516, 0.4284, 0.4936, 0.3583, 0.1361, 0.2286, 0.02348, 0.1826, 0.4908, 0.1906, 0.3911, 0.1121, 0.2448]): _vg.add([_i], _w, 'REPLACE')
_vg = ob_basic_character.vertex_groups.new(name='Spine')
for _i, _w in zip([102, 113, 118, 131, 132, 133, 134, 135, 136, 137, 138, 139, 140, 141, 142, 144, 145, 146, 147, 148, 149, 150, 151, 152, 153, 157, 158, 159, 163], [2.061e-05, 0.01923, 0.117, 0.1301, 0.1563, 0.1122, 0.2177, 0.1513, 0.09551, 0.07848, 0.08445, 0.6188, 0.6903, 0.681, 0.5837, 0.03529, 0.5854, 0.6048, 0.5615, 0.3698, 0.1249, 0.1359, 0.1651, 0.181, 0.1193, 0.001929, 0.02734, 0.06428, 0.01692]): _vg.add([_i], _w, 'REPLACE')
_vg = ob_basic_character.vertex_groups.new(name='Chest')
for _i, _w in zip([21, 28, 101, 102, 104, 105, 106, 108, 109, 111, 112, 113, 114, 115, 116, 117, 118, 119, 120, 121, 122, 127, 129, 130, 131, 132, 133, 134, 135, 136, 137, 138, 139, 140, 141, 142, 145, 146, 147, 148, 149, 150, 151, 152], [0.0371, 0.0007674, 0.1825, 0.6267, 0.03989, 0.08042, 0.06675, 0.2205, 0.203, 0.09806, 0.2055, 0.6644, 0.2055, 0.2131, 0.6078, 0.6828, 0.7166, 0.1429, 0.07046, 0.04603, 0.4479, 0.01218, 0.007981, 0.02899, 0.7512, 0.7244, 0.7041, 0.0096, 0.01077, 0.7497, 0.825, 0.8211, 0.14, 0.1257, 0.1428, 0.1406, 0.1376, 0.1397, 0.1613, 0.008206, 0.007693, 0.01414, 0.03056, 0.04923]): _vg.add([_i], _w, 'REPLACE')
_vg = ob_basic_character.vertex_groups.new(name='Shoulder L')
for _i, _w in zip([20, 21, 22, 26, 27, 28, 34, 97, 98, 99, 100, 101, 102, 103, 104, 105, 106, 107, 108, 109, 110, 111, 112, 113, 114, 115, 116, 117, 118, 119, 120, 121, 122, 123, 124, 125, 126, 127, 128, 129, 130, 131, 132, 133, 136, 137, 138], [0.03432, 0.2489, 0.6041, 0.04399, 0.06213, 0.07034, 0.00409, 0.1114, 0.03049, 0.02524, 0.1589, 0.5917, 0.2207, 0.2031, 0.1958, 0.1789, 0.1622, 0.4398, 0.5963, 0.268, 0.6853, 0.5649, 0.3015, 0.149, 0.5301, 0.5716, 0.2717, 0.1874, 0.08931, 0.5491, 0.6848, 0.6666, 0.3029, 0.0539, 0.07031, 0.06658, 0.0956, 0.1114, 0.1026, 0.1133, 0.1191, 0.05456, 0.04484, 0.09683, 0.08226, 0.04071, 0.02669]): _vg.add([_i], _w, 'REPLACE')
_vg = ob_basic_character.vertex_groups.new(name='Upper Arm L')
for _i, _w in zip([20, 21, 22, 97, 100, 101, 102, 103, 104, 106, 107, 108, 109, 110, 111, 112, 113, 114, 115, 116, 117, 118, 119, 120, 121, 122, 123, 124, 125, 126, 127, 128, 129, 130, 133, 136, 235, 236, 237, 238, 239, 240, 241, 242, 243, 244, 245, 246, 247, 248, 249, 250, 251, 253, 254, 255, 256, 257, 258, 259], [0.0006923, 0.05327, 0.1972, 0.04537, 0.1097, 0.1804, 0.04683, 0.06126, 0.005641, 0.003856, 0.4367, 0.05924, 0.01474, 0.1809, 0.0433, 0.009731, 0.007072, 0.2192, 0.1782, 0.05563, 0.01186, 0.00807, 0.05491, 0.2023, 0.2055, 0.01707, 0.9317, 0.9091, 0.9192, 0.8838, 0.8492, 0.8747, 0.8469, 0.831, 0.02568, 0.005437, 0.9595, 0.993, 0.9915, 0.992, 0.9888, 0.9852, 0.9883, 0.9851, 0.9836, 0.01858, 0.9598, 0.9578, 0.9562, 0.956, 0.959, 0.9579, 0.9568, 0.02028, 0.01948, 0.02035, 0.02067, 0.02177, 0.02169, 0.02064]): _vg.add([_i], _w, 'REPLACE')
_vg = ob_basic_character.vertex_groups.new(name='Lower Arm L')
for _i, _w in zip([235, 244, 245, 246, 247, 248, 249, 250, 251, 252, 253, 254, 255, 256, 257, 258, 259, 260, 261, 262, 263, 264, 265, 266, 269, 270, 271, 273, 274], [0.03048, 0.9654, 0.02982, 0.03373, 0.03665, 0.03688, 0.03109, 0.03315, 0.03513, 0.9823, 0.9644, 0.9648, 0.9643, 0.9642, 0.9636, 0.9637, 0.9643, 0.9755, 0.9737, 0.9673, 0.9738, 0.9712, 0.9745, 0.9814, 0.005754, 0.0008498, 0.01063, 0.01733, 0.008099]): _vg.add([_i], _w, 'REPLACE')
_vg = ob_basic_character.vertex_groups.new(name='Wrist L')
for _i, _w in zip([268, 269, 270, 272, 273, 274, 275, 277, 281, 282], [0.4769, 0.4631, 0.06937, 0.0302, 0.4529, 0.4601, 0.4651, 0.05056, 0.05411, 0.05109]): _vg.add([_i], _w, 'REPLACE')
_vg = ob_basic_character.vertex_groups.new(name='Palm L')
for _i, _w in zip([267, 269, 273, 274, 276, 277, 278, 279, 280, 281, 282, 283, 285, 286, 287, 288, 289, 290, 291, 292, 295, 297], [0.9203, 0.03223, 0.05592, 0.03708, 0.4912, 0.8548, 0.102, 0.07616, 0.1045, 0.8478, 0.8512, 0.8748, 0.5455, 0.169, 0.1819, 0.3269, 0.6892, 0.6725, 0.05444, 0.0539, 0.009299, 0.05042]): _vg.add([_i], _w, 'REPLACE')
_vg = ob_basic_character.vertex_groups.new(name='Fingers L')
for _i, _w in zip([276, 277, 279, 281, 282, 283, 284, 285, 286, 287, 288, 289, 290, 291, 292, 293, 294, 295, 296, 297, 298, 299], [0.5063, 0.0141, 0.08112, 0.01547, 0.01174, 0.006075, 0.9965, 0.4489, 0.7757, 0.7475, 0.6237, 0.3017, 0.3187, 0.9425, 0.9454, 0.9717, 0.9857, 0.9654, 0.9862, 0.9489, 0.997, 0.9991]): _vg.add([_i], _w, 'REPLACE')
_vg = ob_basic_character.vertex_groups.new(name='Thumb L')
for _i, _w in zip([267, 270, 271, 272, 278, 279, 280, 283, 286, 287, 288, 302, 303, 304], [0.0193, 0.6994, 0.5029, 0.4632, 0.7963, 0.6737, 0.7435, 0.04441, 0.04329, 0.05513, 0.02924, 0.02921, 0.05431, 0.03714]): _vg.add([_i], _w, 'REPLACE')
_vg = ob_basic_character.vertex_groups.new(name='Thumb Two L')
for _i, _w in zip([270, 271, 272, 278, 279, 280, 300, 301, 302, 303, 304, 305, 306, 307, 308, 309, 310, 311], [0.1248, 0.4204, 0.4335, 0.06794, 0.1631, 0.1197, 0.9727, 0.9784, 0.9524, 0.9339, 0.9468, 0.9846, 1.0, 0.999, 0.9973, 0.9954, 0.9991, 0.9987]): _vg.add([_i], _w, 'REPLACE')
_vg = ob_basic_character.vertex_groups.new(name='Chest Two')
for _i, _w in zip([7, 8, 9, 10, 13, 14, 15, 16, 18, 19, 20, 21, 22, 24, 25, 26, 27, 28, 31, 32, 33, 34, 38, 39, 40, 97, 98, 99, 100, 102, 103, 104, 105, 106, 107, 108, 109, 110, 111, 112, 113, 116, 117, 119, 120, 121, 122], [0.0008672, 0.0216, 0.04568, 0.05529, 0.03163, 0.09219, 0.1176, 0.1297, 0.00424, 0.0499, 0.123, 0.5007, 0.1184, 0.001578, 0.04876, 0.1167, 0.1538, 0.1738, 0.02733, 0.05514, 0.06164, 0.06699, 0.002842, 0.00797, 0.01235, 0.4089, 0.4661, 0.4631, 0.4354, 0.06076, 0.4822, 0.4844, 0.4414, 0.5675, 0.0732, 0.0826, 0.4248, 0.07725, 0.1989, 0.342, 0.09922, 0.01081, 0.05257, 0.1998, 0.002886, 0.05655, 0.1514]): _vg.add([_i], _w, 'REPLACE')
_vg = ob_basic_character.vertex_groups.new(name='Neck')
for _i, _w in zip([0, 1, 2, 3, 4, 5, 6, 7, 8, 9, 10, 11, 12, 13, 14, 15, 16, 17, 18, 19, 20, 21, 22, 23, 24, 25, 26, 27, 28, 29, 30, 31, 32, 33, 34, 35, 36, 37, 38, 39, 40, 41, 42, 43, 44, 45, 46, 47, 48, 49, 50, 51, 52, 53, 54, 55, 56, 57, 58, 59, 60, 66, 72, 78, 84, 85, 86, 90, 91, 92, 93, 94, 95, 96, 97, 98, 99, 100, 103, 104, 105, 106, 107, 109, 110, 111, 112, 119, 122], [0.0621, 0.08364, 0.09545, 0.1081, 0.1174, 0.07672, 0.1065, 0.1432, 0.1897, 0.2278, 0.2507, 0.09003, 0.146, 0.2509, 0.6097, 0.6065, 0.5643, 0.09725, 0.1655, 0.2927, 0.5847, 0.1402, 0.05929, 0.09694, 0.1647, 0.2931, 0.6083, 0.5163, 0.3753, 0.0912, 0.1655, 0.397, 0.4416, 0.4145, 0.3837, 0.07884, 0.1331, 0.252, 0.3693, 0.3792, 0.3694, 0.06179, 0.07663, 0.1062, 0.136, 0.1503, 0.1614, 0.0483, 0.05012, 0.05518, 0.06142, 0.06662, 0.07122, 0.05306, 0.02917, 0.01785, 0.01303, 0.01175, 0.01318, 0.01634, 0.01614, 0.009385, 0.009008, 0.01524, 0.02832, 0.01336, 0.003775, 0.04826, 0.04606, 0.04604, 0.0486, 0.05197, 0.05481, 0.07269, 0.3897, 0.4415, 0.4366, 0.2346, 0.1759, 0.1651, 0.1644, 0.1586, 0.02549, 0.05459, 0.005396, 0.05961, 0.07155, 0.03367, 0.01618]): _vg.add([_i], _w, 'REPLACE')
_vg = ob_basic_character.vertex_groups.new(name='Head')
for _i, _w in zip([0, 1, 2, 3, 4, 5, 6, 7, 8, 9, 10, 11, 12, 13, 14, 15, 16, 17, 18, 19, 20, 23, 24, 25, 26, 27, 28, 29, 30, 31, 32, 33, 34, 35, 36, 37, 38, 39, 40, 41, 42, 43, 44, 45, 46, 47, 48, 49, 50, 51, 52, 53, 54, 55, 56, 57, 58, 59, 60, 61, 62, 63, 64, 65, 66, 67, 68, 69, 70, 71, 72, 73, 74, 75, 76, 77, 78, 79, 80, 81, 82, 83, 84, 85, 86, 87, 88, 89, 90, 91, 92, 93, 94, 95, 96, 97, 98, 99, 100, 103, 104, 105, 111, 112], [0.924, 0.8971, 0.882, 0.8655, 0.8534, 0.9061, 0.8695, 0.8245, 0.7665, 0.7163, 0.685, 0.8898, 0.8213, 0.6948, 0.27, 0.2562, 0.2861, 0.881, 0.7959, 0.6355, 0.222, 0.8817, 0.7971, 0.6306, 0.2071, 0.2401, 0.3442, 0.8894, 0.7998, 0.5421, 0.4709, 0.4869, 0.5088, 0.9052, 0.8426, 0.7108, 0.5887, 0.5745, 0.5807, 0.926, 0.9097, 0.8779, 0.8465, 0.8305, 0.8176, 0.9413, 0.9411, 0.9363, 0.93, 0.9245, 0.9193, 0.9356, 0.9527, 0.9601, 0.9634, 0.9646, 0.964, 0.9622, 0.9603, 0.9718, 0.9784, 0.9822, 0.9836, 0.9831, 0.9642, 0.9778, 0.9858, 0.991, 0.9937, 0.9939, 0.9643, 0.9783, 0.9871, 0.9932, 0.9968, 0.9972, 0.9603, 0.9731, 0.9814, 0.987, 0.9901, 0.9902, 0.9522, 0.9612, 0.967, 0.9703, 0.9712, 0.9702, 0.94, 0.9411, 0.9409, 0.939, 0.9355, 0.9318, 0.9109, 0.02371, 0.01302, 0.03121, 0.05422, 0.05825, 0.08061, 0.1108, 0.00762, 0.03846]): _vg.add([_i], _w, 'REPLACE')
_vg = ob_basic_character.vertex_groups.new(name='Shoulder R')
_vg = ob_basic_character.vertex_groups.new(name='Upper Arm R')
_vg = ob_basic_character.vertex_groups.new(name='Lower Arm R')
_vg = ob_basic_character.vertex_groups.new(name='Wrist R')
_vg = ob_basic_character.vertex_groups.new(name='Palm R')
_vg = ob_basic_character.vertex_groups.new(name='Fingers R')
_vg = ob_basic_character.vertex_groups.new(name='Thumb R')
_vg = ob_basic_character.vertex_groups.new(name='Thumb Two R')
_vg = ob_basic_character.vertex_groups.new(name='Upper Leg L')
for _i, _w in zip([118, 133, 134, 135, 136, 139, 140, 141, 142, 143, 144, 145, 146, 147, 148, 149, 150, 151, 152, 153, 154, 155, 156, 157, 158, 159, 160, 161, 162, 163, 164, 165, 166, 167, 168, 169, 170, 171, 172, 173, 174, 175, 176, 177, 178, 179, 180, 181, 182, 183, 184, 185, 186, 187, 188, 189, 190, 191, 192, 195], [0.006543, 0.02092, 0.2915, 0.7019, 0.01176, 0.1712, 0.08472, 0.06322, 0.2176, 0.947, 0.8263, 0.2077, 0.1355, 0.1191, 0.1785, 0.7982, 0.7327, 0.3625, 0.2716, 0.5108, 0.9615, 0.8536, 0.7573, 0.9302, 0.7679, 0.4261, 0.7882, 0.5811, 0.8694, 0.718, 0.9949, 0.9849, 0.9949, 0.9794, 0.9912, 0.9826, 0.9757, 0.9826, 0.9842, 0.9821, 0.9867, 0.9792, 0.9841, 0.9656, 0.9656, 0.9821, 0.8841, 0.8754, 0.8971, 0.8409, 0.8627, 0.5489, 0.5447, 0.8748, 0.08079, 0.08824, 0.05401, 0.04989, 0.009625, 0.08175]): _vg.add([_i], _w, 'REPLACE')
_vg = ob_basic_character.vertex_groups.new(name='Lower Leg L')
for _i, _w in zip([177, 178, 180, 181, 182, 183, 184, 185, 186, 187, 188, 189, 190, 191, 192, 193, 194, 195, 196, 197, 198, 199, 200, 201, 202, 203, 227, 228, 229, 230, 231, 232, 233, 234, 315, 316], [0.01726, 0.01673, 0.1156, 0.1243, 0.1027, 0.1589, 0.1372, 0.451, 0.4552, 0.1249, 0.9179, 0.9103, 0.9451, 0.949, 0.9697, 0.9822, 0.9759, 0.9169, 0.06196, 0.0729, 0.0503, 0.07007, 0.01488, 0.03596, 0.04039, 0.07562, 0.9568, 0.9594, 0.9719, 0.9703, 0.961, 0.9605, 0.9711, 0.9561, 0.004116, 0.001289]): _vg.add([_i], _w, 'REPLACE')
_vg = ob_basic_character.vertex_groups.new(name='Ankle L')
for _i, _w in zip([196, 198, 199, 200, 201, 202, 203, 204, 205, 206, 207, 208, 210, 211, 218, 220, 221, 223, 226, 312, 313, 314, 315, 316, 317, 318, 322, 324], [0.01952, 0.1245, 0.1701, 0.7526, 0.8483, 0.6731, 0.05267, 0.03386, 0.04769, 0.05123, 0.1458, 0.07567, 0.4272, 0.07178, 0.07937, 0.01085, 0.09544, 0.1109, 0.04349, 0.2609, 0.1262, 0.1308, 0.03321, 0.06655, 0.02677, 0.05946, 0.06935, 0.03778]): _vg.add([_i], _w, 'REPLACE')
_vg = ob_basic_character.vertex_groups.new(name='Toes L')
for _i, _w in zip([199, 200, 201, 202, 204, 205, 206, 207, 208, 209, 210, 211, 212, 213, 214, 215, 216, 217, 218, 219, 220, 221, 222, 223, 224, 225, 226, 312, 313, 314, 315, 316, 317, 318, 319, 320, 321, 322, 323, 324, 325], [0.03778, 0.06062, 0.08102, 0.1221, 0.03636, 0.03898, 0.07102, 0.1224, 0.1899, 0.9771, 0.3096, 0.06264, 0.9998, 0.9966, 0.9879, 0.9978, 0.997, 0.9896, 0.8588, 0.9553, 0.8246, 0.8523, 0.965, 0.8551, 0.9828, 0.9964, 0.9465, 0.5133, 0.1584, 0.1685, 0.02421, 0.06587, 0.02009, 0.05819, 0.9971, 0.999, 0.9869, 0.8797, 0.98, 0.8159, 0.9493]): _vg.add([_i], _w, 'REPLACE')
_vg = ob_basic_character.vertex_groups.new(name='Upper Leg R')
_vg = ob_basic_character.vertex_groups.new(name='Lower Leg R')
_vg = ob_basic_character.vertex_groups.new(name='Ankle R')
_vg = ob_basic_character.vertex_groups.new(name='Toes R')
_vg = ob_basic_character.vertex_groups.new(name='Leg IK L')
for _i, _w in zip([196, 197, 198, 199, 200, 201, 202, 203, 204, 205, 206, 207, 208, 210, 211, 218, 219, 220, 221, 223, 227, 228, 231, 234, 312, 313, 314, 315, 316, 317, 318, 322, 324, 325], [0.8952, 0.8926, 0.8101, 0.7158, 0.1543, 0.005314, 0.1596, 0.8533, 0.8982, 0.8862, 0.8677, 0.7196, 0.7304, 0.257, 0.8469, 0.06021, 0.0175, 0.1437, 0.04593, 0.004889, 0.02213, 0.004849, 0.01935, 0.02725, 0.2134, 0.6954, 0.6928, 0.8942, 0.8419, 0.9047, 0.8674, 0.04657, 0.138, 0.02105]): _vg.add([_i], _w, 'REPLACE')
_vg = ob_basic_character.vertex_groups.new(name='Arm IK L')
for _i, _w in zip([268, 269, 270, 272, 273, 274, 275, 277, 281, 282], [0.4769, 0.4631, 0.06937, 0.0302, 0.4529, 0.4601, 0.4651, 0.05056, 0.05411, 0.05109]): _vg.add([_i], _w, 'REPLACE')
_vg = ob_basic_character.vertex_groups.new(name='Elbow IK L')
_vg = ob_basic_character.vertex_groups.new(name='Knee IK L')
_vg = ob_basic_character.vertex_groups.new(name='Leg IK R')
_vg = ob_basic_character.vertex_groups.new(name='Arm IK R')
_vg = ob_basic_character.vertex_groups.new(name='Elbow IK R')
_vg = ob_basic_character.vertex_groups.new(name='Knee IK R')
_m = ob_basic_character.modifiers.new('Mirror', 'MIRROR')
_m.use_clip = True
_m = ob_basic_character.modifiers.new('Subdivision', 'SUBSURF')
_m.levels = 2
_m = ob_basic_character.modifiers.new('Armature', 'ARMATURE')
_m.object = ob_armature
ob_armature.location = (0.0, 0.0, 0.0)
ob_armature.show_in_front = True

# ---- collection membership
col_collection.objects.link(ob_basic_character)
col_collection.objects.link(ob_armature)

# ---- scene / render settings (as saved in the file)
scene.frame_start = 1; scene.frame_end = 250; scene.frame_set(1)
scene.render.engine = 'CYCLES'
scene.render.resolution_x = 2560
scene.render.resolution_y = 1440
scene.render.use_motion_blur = True
scene.cycles.use_denoising = False
scene.cycles.samples = 100
scene.cycles.sampling_pattern = 'TABULATED_SOBOL'
scene.cycles.use_adaptive_sampling = False
scene.cycles.use_light_tree = False
scene.cycles.max_bounces = 4
scene.cycles.transmission_bounces = 8
scene.cycles.use_auto_tile = False
scene.eevee.use_gtao = True
scene.eevee.use_raytracing = True
scene.view_settings.view_transform = 'Filmic'
bpy.context.view_layer.update()

# ---- added for rendering (the .blend has no active camera and no usable light): camera, sun
cam_auto = bpy.data.cameras.new('AutoCamera')
cam_auto.lens = 50.0
cam_auto.sensor_width = 36.0
cam_auto.clip_end = 1000.0
ob_auto_camera = bpy.data.objects.new('AutoCamera', cam_auto)
scene.collection.objects.link(ob_auto_camera)
ob_auto_camera.location = (6.15931, -7.50142, 4.93469)
ob_auto_camera.rotation_euler = (1.09748, -7.21219e-08, 0.694738)
scene.camera = ob_auto_camera
light_auto_sun = bpy.data.lights.new('AutoSun', 'SUN')
light_auto_sun.energy = 3.0
light_auto_sun.angle = 0.0523599
ob_auto_sun = bpy.data.objects.new('AutoSun', light_auto_sun)
scene.collection.objects.link(ob_auto_sun)
ob_auto_sun.rotation_euler = (0.872665, 0.174533, 0.523599)
bpy.context.view_layer.update()
